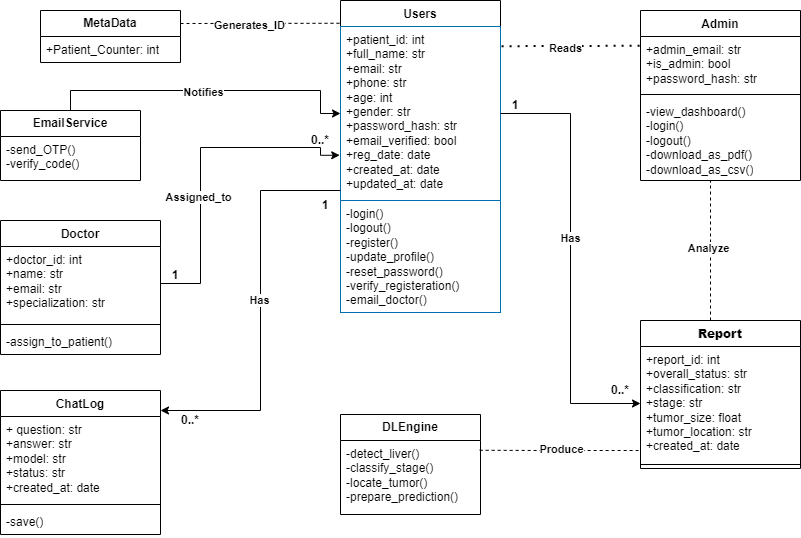

The diagram above was exported from draw.io. Its source (the exported page's mxGraphModel, read from the mxfile embedded in the PNG):
<mxGraphModel dx="1212" dy="722" grid="1" gridSize="10" guides="1" tooltips="1" connect="1" arrows="1" fold="1" page="1" pageScale="1" pageWidth="850" pageHeight="1100" math="0" shadow="0">
  <root>
    <mxCell id="0" />
    <mxCell id="1" parent="0" />
    <mxCell id="O_AZbsfjcrfXHtFbtVU6-1" parent="1" style="swimlane;fontStyle=1;align=center;verticalAlign=top;childLayout=stackLayout;horizontal=1;startSize=26;horizontalStack=0;resizeParent=1;resizeParentMax=0;resizeLast=0;collapsible=1;marginBottom=0;whiteSpace=wrap;html=1;" value="&lt;font style=&quot;color: light-dark(rgb(0, 0, 0), rgb(255, 255, 255));&quot;&gt;Users&lt;/font&gt;" vertex="1">
      <mxGeometry height="312" width="160" x="350" y="30" as="geometry" />
    </mxCell>
    <mxCell id="O_AZbsfjcrfXHtFbtVU6-2" parent="O_AZbsfjcrfXHtFbtVU6-1" style="text;align=left;verticalAlign=top;spacingLeft=4;spacingRight=4;overflow=hidden;rotatable=0;points=[[0,0.5],[1,0.5]];portConstraint=eastwest;whiteSpace=wrap;html=1;strokeColor=light-dark(#006EAF, #ffffff);" value="+patient_id: int&lt;div&gt;+full_name: str&lt;/div&gt;&lt;div&gt;+email: str&lt;/div&gt;&lt;div&gt;+phone: str&lt;/div&gt;&lt;div&gt;+age: int&lt;/div&gt;&lt;div&gt;+gender: str&lt;/div&gt;&lt;div&gt;+password_hash: str&lt;/div&gt;&lt;div&gt;+email_verified: bool&lt;/div&gt;&lt;div&gt;+reg_date: date&lt;/div&gt;&lt;div&gt;+created_at: date&lt;/div&gt;&lt;div&gt;+updated_at: date&lt;/div&gt;" vertex="1">
      <mxGeometry height="174" width="160" y="26" as="geometry" />
    </mxCell>
    <mxCell id="O_AZbsfjcrfXHtFbtVU6-4" parent="O_AZbsfjcrfXHtFbtVU6-1" style="text;align=left;verticalAlign=top;spacingLeft=4;spacingRight=4;overflow=hidden;rotatable=0;points=[[0,0.5],[1,0.5]];portConstraint=eastwest;whiteSpace=wrap;html=1;strokeColor=light-dark(#006EAF, #ffffff);" value="-login()&lt;div&gt;-logout()&lt;br&gt;&lt;div&gt;-register()&lt;/div&gt;&lt;div&gt;-update_profile()&lt;/div&gt;&lt;div&gt;-reset_password()&lt;/div&gt;&lt;div&gt;-verify_registeration()&lt;/div&gt;&lt;div&gt;-email_doctor()&lt;span style=&quot;white-space: pre;&quot;&gt;&#09;&lt;/span&gt;&lt;span style=&quot;white-space: pre;&quot;&gt;&#09;&lt;/span&gt;&lt;/div&gt;&lt;/div&gt;" vertex="1">
      <mxGeometry height="112" width="160" y="200" as="geometry" />
    </mxCell>
    <mxCell id="O_AZbsfjcrfXHtFbtVU6-9" parent="1" style="swimlane;fontStyle=0;childLayout=stackLayout;horizontal=1;startSize=26;horizontalStack=0;resizeParent=1;resizeParentMax=0;resizeLast=0;collapsible=1;marginBottom=0;whiteSpace=wrap;html=1;" value="&lt;b&gt;MetaData&lt;/b&gt;" vertex="1">
      <mxGeometry height="52" width="140" x="50" y="40" as="geometry" />
    </mxCell>
    <mxCell id="O_AZbsfjcrfXHtFbtVU6-10" parent="O_AZbsfjcrfXHtFbtVU6-9" style="text;strokeColor=none;fillColor=none;align=left;verticalAlign=top;spacingLeft=4;spacingRight=4;overflow=hidden;rotatable=0;points=[[0,0.5],[1,0.5]];portConstraint=eastwest;whiteSpace=wrap;html=1;" value="+Patient_Counter: int" vertex="1">
      <mxGeometry height="26" width="140" y="26" as="geometry" />
    </mxCell>
    <mxCell id="O_AZbsfjcrfXHtFbtVU6-14" parent="1" style="swimlane;fontStyle=1;align=center;verticalAlign=top;childLayout=stackLayout;horizontal=1;startSize=26;horizontalStack=0;resizeParent=1;resizeParentMax=0;resizeLast=0;collapsible=1;marginBottom=0;whiteSpace=wrap;html=1;" value="Admin" vertex="1">
      <mxGeometry height="170" width="160" x="650" y="40" as="geometry" />
    </mxCell>
    <mxCell id="O_AZbsfjcrfXHtFbtVU6-15" parent="O_AZbsfjcrfXHtFbtVU6-14" style="text;strokeColor=none;fillColor=none;align=left;verticalAlign=top;spacingLeft=4;spacingRight=4;overflow=hidden;rotatable=0;points=[[0,0.5],[1,0.5]];portConstraint=eastwest;whiteSpace=wrap;html=1;" value="+admin_email: str&lt;div&gt;+is_admin: bool&lt;/div&gt;&lt;div&gt;+password_hash: str&lt;/div&gt;" vertex="1">
      <mxGeometry height="54" width="160" y="26" as="geometry" />
    </mxCell>
    <mxCell id="O_AZbsfjcrfXHtFbtVU6-16" parent="O_AZbsfjcrfXHtFbtVU6-14" style="line;strokeWidth=1;fillColor=none;align=left;verticalAlign=middle;spacingTop=-1;spacingLeft=3;spacingRight=3;rotatable=0;labelPosition=right;points=[];portConstraint=eastwest;strokeColor=inherit;" value="" vertex="1">
      <mxGeometry height="8" width="160" y="80" as="geometry" />
    </mxCell>
    <mxCell id="O_AZbsfjcrfXHtFbtVU6-17" parent="O_AZbsfjcrfXHtFbtVU6-14" style="text;strokeColor=none;fillColor=none;align=left;verticalAlign=top;spacingLeft=4;spacingRight=4;overflow=hidden;rotatable=0;points=[[0,0.5],[1,0.5]];portConstraint=eastwest;whiteSpace=wrap;html=1;" value="-view_dashboard()&lt;div&gt;-login()&lt;/div&gt;&lt;div&gt;-logout()&lt;/div&gt;&lt;div&gt;-download_as_pdf()&lt;/div&gt;&lt;div&gt;-download_as_csv()&lt;/div&gt;" vertex="1">
      <mxGeometry height="82" width="160" y="88" as="geometry" />
    </mxCell>
    <mxCell id="O_AZbsfjcrfXHtFbtVU6-27" parent="1" style="swimlane;fontStyle=1;align=center;verticalAlign=top;childLayout=stackLayout;horizontal=1;startSize=26;horizontalStack=0;resizeParent=1;resizeParentMax=0;resizeLast=0;collapsible=1;marginBottom=0;whiteSpace=wrap;html=1;" value="&lt;b&gt;Report&lt;/b&gt;" vertex="1">
      <mxGeometry height="148" width="160" x="650" y="350" as="geometry" />
    </mxCell>
    <mxCell id="O_AZbsfjcrfXHtFbtVU6-28" parent="O_AZbsfjcrfXHtFbtVU6-27" style="text;strokeColor=none;fillColor=none;align=left;verticalAlign=top;spacingLeft=4;spacingRight=4;overflow=hidden;rotatable=0;points=[[0,0.5],[1,0.5]];portConstraint=eastwest;whiteSpace=wrap;html=1;" value="+report_id: int&lt;div&gt;+overall_status: str&lt;/div&gt;&lt;div&gt;+classification: str&lt;/div&gt;&lt;div&gt;+stage: str&lt;/div&gt;&lt;div&gt;+tumor_size: float&lt;/div&gt;&lt;div&gt;+tumor_location: str&lt;/div&gt;&lt;div&gt;+created_at: date&lt;/div&gt;" vertex="1">
      <mxGeometry height="114" width="160" y="26" as="geometry" />
    </mxCell>
    <mxCell id="O_AZbsfjcrfXHtFbtVU6-29" parent="O_AZbsfjcrfXHtFbtVU6-27" style="line;strokeWidth=1;fillColor=none;align=left;verticalAlign=middle;spacingTop=-1;spacingLeft=3;spacingRight=3;rotatable=0;labelPosition=right;points=[];portConstraint=eastwest;strokeColor=inherit;" value="" vertex="1">
      <mxGeometry height="8" width="160" y="140" as="geometry" />
    </mxCell>
    <mxCell id="O_AZbsfjcrfXHtFbtVU6-41" edge="1" parent="1" source="O_AZbsfjcrfXHtFbtVU6-36" style="edgeStyle=orthogonalEdgeStyle;rounded=0;orthogonalLoop=1;jettySize=auto;html=1;exitX=0.5;exitY=0;exitDx=0;exitDy=0;entryX=0;entryY=0.5;entryDx=0;entryDy=0;" target="O_AZbsfjcrfXHtFbtVU6-2">
      <mxGeometry relative="1" as="geometry">
        <Array as="points">
          <mxPoint x="80" y="120" />
          <mxPoint x="330" y="120" />
          <mxPoint x="330" y="143" />
        </Array>
      </mxGeometry>
    </mxCell>
    <mxCell id="O_AZbsfjcrfXHtFbtVU6-42" connectable="0" parent="O_AZbsfjcrfXHtFbtVU6-41" style="edgeLabel;html=1;align=center;verticalAlign=middle;resizable=0;points=[];" value="&lt;b&gt;Notifies&lt;/b&gt;" vertex="1">
      <mxGeometry relative="1" x="-0.0274" y="-1" as="geometry">
        <mxPoint as="offset" />
      </mxGeometry>
    </mxCell>
    <mxCell id="O_AZbsfjcrfXHtFbtVU6-36" parent="1" style="swimlane;fontStyle=0;childLayout=stackLayout;horizontal=1;startSize=26;horizontalStack=0;resizeParent=1;resizeParentMax=0;resizeLast=0;collapsible=1;marginBottom=0;whiteSpace=wrap;html=1;" value="&lt;b&gt;EmailService&lt;/b&gt;" vertex="1">
      <mxGeometry height="70" width="140" x="10" y="140" as="geometry" />
    </mxCell>
    <mxCell id="O_AZbsfjcrfXHtFbtVU6-37" parent="O_AZbsfjcrfXHtFbtVU6-36" style="text;strokeColor=none;fillColor=none;align=left;verticalAlign=top;spacingLeft=4;spacingRight=4;overflow=hidden;rotatable=0;points=[[0,0.5],[1,0.5]];portConstraint=eastwest;whiteSpace=wrap;html=1;" value="-send_OTP()&lt;div&gt;-verify_code()&lt;/div&gt;" vertex="1">
      <mxGeometry height="44" width="140" y="26" as="geometry" />
    </mxCell>
    <mxCell id="O_AZbsfjcrfXHtFbtVU6-47" parent="1" style="swimlane;fontStyle=1;align=center;verticalAlign=top;childLayout=stackLayout;horizontal=1;startSize=26;horizontalStack=0;resizeParent=1;resizeParentMax=0;resizeLast=0;collapsible=1;marginBottom=0;whiteSpace=wrap;html=1;" value="ChatLog" vertex="1">
      <mxGeometry height="144" width="160" x="10" y="420" as="geometry" />
    </mxCell>
    <mxCell id="O_AZbsfjcrfXHtFbtVU6-48" parent="O_AZbsfjcrfXHtFbtVU6-47" style="text;strokeColor=none;fillColor=none;align=left;verticalAlign=top;spacingLeft=4;spacingRight=4;overflow=hidden;rotatable=0;points=[[0,0.5],[1,0.5]];portConstraint=eastwest;whiteSpace=wrap;html=1;" value="+ question: str&lt;div&gt;+answer: str&lt;/div&gt;&lt;div&gt;+model: str&lt;/div&gt;&lt;div&gt;+status: str&lt;/div&gt;&lt;div&gt;+created_at: date&lt;/div&gt;" vertex="1">
      <mxGeometry height="84" width="160" y="26" as="geometry" />
    </mxCell>
    <mxCell id="O_AZbsfjcrfXHtFbtVU6-49" parent="O_AZbsfjcrfXHtFbtVU6-47" style="line;strokeWidth=1;fillColor=none;align=left;verticalAlign=middle;spacingTop=-1;spacingLeft=3;spacingRight=3;rotatable=0;labelPosition=right;points=[];portConstraint=eastwest;strokeColor=inherit;" value="" vertex="1">
      <mxGeometry height="8" width="160" y="110" as="geometry" />
    </mxCell>
    <mxCell id="O_AZbsfjcrfXHtFbtVU6-50" parent="O_AZbsfjcrfXHtFbtVU6-47" style="text;strokeColor=none;fillColor=none;align=left;verticalAlign=top;spacingLeft=4;spacingRight=4;overflow=hidden;rotatable=0;points=[[0,0.5],[1,0.5]];portConstraint=eastwest;whiteSpace=wrap;html=1;" value="-save()" vertex="1">
      <mxGeometry height="26" width="160" y="118" as="geometry" />
    </mxCell>
    <mxCell id="O_AZbsfjcrfXHtFbtVU6-57" edge="1" parent="1" source="O_AZbsfjcrfXHtFbtVU6-2" style="edgeStyle=orthogonalEdgeStyle;rounded=0;orthogonalLoop=1;jettySize=auto;html=1;">
      <mxGeometry relative="1" as="geometry">
        <Array as="points">
          <mxPoint x="270" y="220" />
          <mxPoint x="270" y="440" />
        </Array>
        <mxPoint x="170" y="440" as="targetPoint" />
      </mxGeometry>
    </mxCell>
    <mxCell id="O_AZbsfjcrfXHtFbtVU6-58" connectable="0" parent="O_AZbsfjcrfXHtFbtVU6-57" style="edgeLabel;html=1;align=center;verticalAlign=middle;resizable=0;points=[];" value="&lt;b&gt;Has&lt;/b&gt;" vertex="1">
      <mxGeometry relative="1" x="-0.0536" y="-2" as="geometry">
        <mxPoint as="offset" />
      </mxGeometry>
    </mxCell>
    <mxCell id="O_AZbsfjcrfXHtFbtVU6-62" edge="1" parent="1" source="O_AZbsfjcrfXHtFbtVU6-9" style="endArrow=none;dashed=1;html=1;rounded=0;exitX=1;exitY=0.25;exitDx=0;exitDy=0;entryX=0.005;entryY=0.073;entryDx=0;entryDy=0;entryPerimeter=0;" target="O_AZbsfjcrfXHtFbtVU6-1" value="">
      <mxGeometry height="50" relative="1" width="50" as="geometry">
        <Array as="points" />
        <mxPoint x="400" y="350" as="sourcePoint" />
        <mxPoint x="450" y="300" as="targetPoint" />
      </mxGeometry>
    </mxCell>
    <mxCell id="O_AZbsfjcrfXHtFbtVU6-63" connectable="0" parent="O_AZbsfjcrfXHtFbtVU6-62" style="edgeLabel;html=1;align=center;verticalAlign=middle;resizable=0;points=[];" value="&lt;b&gt;Generates_ID&lt;/b&gt;" vertex="1">
      <mxGeometry relative="1" x="-0.1569" y="-2" as="geometry">
        <mxPoint as="offset" />
      </mxGeometry>
    </mxCell>
    <mxCell id="O_AZbsfjcrfXHtFbtVU6-68" parent="1" style="swimlane;fontStyle=0;childLayout=stackLayout;horizontal=1;startSize=26;horizontalStack=0;resizeParent=1;resizeParentMax=0;resizeLast=0;collapsible=1;marginBottom=0;whiteSpace=wrap;html=1;" value="&lt;span style=&quot;font-weight: 700;&quot;&gt;DLEngine&lt;/span&gt;" vertex="1">
      <mxGeometry height="100" width="140" x="350" y="444" as="geometry" />
    </mxCell>
    <mxCell id="O_AZbsfjcrfXHtFbtVU6-69" parent="O_AZbsfjcrfXHtFbtVU6-68" style="text;strokeColor=none;fillColor=none;align=left;verticalAlign=top;spacingLeft=4;spacingRight=4;overflow=hidden;rotatable=0;points=[[0,0.5],[1,0.5]];portConstraint=eastwest;whiteSpace=wrap;html=1;" value="-detect_liver()&lt;div&gt;-classify_stage()&lt;/div&gt;&lt;div&gt;-locate_tumor()&lt;/div&gt;&lt;div&gt;-prepare_prediction()&lt;/div&gt;" vertex="1">
      <mxGeometry height="74" width="140" y="26" as="geometry" />
    </mxCell>
    <mxCell id="O_AZbsfjcrfXHtFbtVU6-72" edge="1" parent="1" source="O_AZbsfjcrfXHtFbtVU6-69" style="endArrow=none;dashed=1;html=1;rounded=0;exitX=0.994;exitY=0.132;exitDx=0;exitDy=0;exitPerimeter=0;" value="">
      <mxGeometry height="50" relative="1" width="50" as="geometry">
        <Array as="points">
          <mxPoint x="550" y="480" />
          <mxPoint x="580" y="480" />
          <mxPoint x="630" y="480" />
        </Array>
        <mxPoint x="428" y="480" as="sourcePoint" />
        <mxPoint x="648" y="480" as="targetPoint" />
      </mxGeometry>
    </mxCell>
    <mxCell id="O_AZbsfjcrfXHtFbtVU6-74" connectable="0" parent="O_AZbsfjcrfXHtFbtVU6-72" style="edgeLabel;html=1;align=center;verticalAlign=middle;resizable=0;points=[];" value="&lt;b&gt;Produce&lt;/b&gt;" vertex="1">
      <mxGeometry relative="1" x="-0.1382" y="2" as="geometry">
        <mxPoint x="13" as="offset" />
      </mxGeometry>
    </mxCell>
    <mxCell id="O_AZbsfjcrfXHtFbtVU6-77" parent="1" style="swimlane;fontStyle=1;align=center;verticalAlign=top;childLayout=stackLayout;horizontal=1;startSize=26;horizontalStack=0;resizeParent=1;resizeParentMax=0;resizeLast=0;collapsible=1;marginBottom=0;whiteSpace=wrap;html=1;" value="Doctor" vertex="1">
      <mxGeometry height="134" width="160" x="10" y="250" as="geometry" />
    </mxCell>
    <mxCell id="O_AZbsfjcrfXHtFbtVU6-78" parent="O_AZbsfjcrfXHtFbtVU6-77" style="text;strokeColor=none;fillColor=none;align=left;verticalAlign=top;spacingLeft=4;spacingRight=4;overflow=hidden;rotatable=0;points=[[0,0.5],[1,0.5]];portConstraint=eastwest;whiteSpace=wrap;html=1;" value="+doctor_id: int&lt;div&gt;+name: str&lt;/div&gt;&lt;div&gt;+email: str&lt;/div&gt;&lt;div&gt;+specialization: str&lt;/div&gt;" vertex="1">
      <mxGeometry height="74" width="160" y="26" as="geometry" />
    </mxCell>
    <mxCell id="O_AZbsfjcrfXHtFbtVU6-79" parent="O_AZbsfjcrfXHtFbtVU6-77" style="line;strokeWidth=1;fillColor=none;align=left;verticalAlign=middle;spacingTop=-1;spacingLeft=3;spacingRight=3;rotatable=0;labelPosition=right;points=[];portConstraint=eastwest;strokeColor=inherit;" value="" vertex="1">
      <mxGeometry height="8" width="160" y="100" as="geometry" />
    </mxCell>
    <mxCell id="O_AZbsfjcrfXHtFbtVU6-80" parent="O_AZbsfjcrfXHtFbtVU6-77" style="text;strokeColor=none;fillColor=none;align=left;verticalAlign=top;spacingLeft=4;spacingRight=4;overflow=hidden;rotatable=0;points=[[0,0.5],[1,0.5]];portConstraint=eastwest;whiteSpace=wrap;html=1;" value="-assign_to_patient()" vertex="1">
      <mxGeometry height="26" width="160" y="108" as="geometry" />
    </mxCell>
    <mxCell id="O_AZbsfjcrfXHtFbtVU6-83" edge="1" parent="1" source="O_AZbsfjcrfXHtFbtVU6-78" style="edgeStyle=orthogonalEdgeStyle;rounded=0;orthogonalLoop=1;jettySize=auto;html=1;exitX=1;exitY=0.5;exitDx=0;exitDy=0;entryX=-0.005;entryY=0.74;entryDx=0;entryDy=0;entryPerimeter=0;" target="O_AZbsfjcrfXHtFbtVU6-2">
      <mxGeometry relative="1" as="geometry">
        <Array as="points">
          <mxPoint x="210" y="313" />
          <mxPoint x="210" y="177" />
          <mxPoint x="330" y="177" />
          <mxPoint x="330" y="185" />
        </Array>
      </mxGeometry>
    </mxCell>
    <mxCell id="O_AZbsfjcrfXHtFbtVU6-84" connectable="0" parent="O_AZbsfjcrfXHtFbtVU6-83" style="edgeLabel;html=1;align=center;verticalAlign=middle;resizable=0;points=[];" value="&lt;b&gt;Assigned_to&lt;/b&gt;" vertex="1">
      <mxGeometry relative="1" x="-0.2147" y="3" as="geometry">
        <mxPoint as="offset" />
      </mxGeometry>
    </mxCell>
    <mxCell id="O_AZbsfjcrfXHtFbtVU6-85" edge="1" parent="1" source="O_AZbsfjcrfXHtFbtVU6-2" style="endArrow=none;dashed=1;html=1;dashPattern=1 3;strokeWidth=2;rounded=0;entryX=0;entryY=0.181;entryDx=0;entryDy=0;entryPerimeter=0;exitX=1.01;exitY=0.116;exitDx=0;exitDy=0;exitPerimeter=0;" target="O_AZbsfjcrfXHtFbtVU6-15" value="">
      <mxGeometry height="50" relative="1" width="50" as="geometry">
        <mxPoint x="400" y="300" as="sourcePoint" />
        <mxPoint x="450" y="250" as="targetPoint" />
      </mxGeometry>
    </mxCell>
    <mxCell id="O_AZbsfjcrfXHtFbtVU6-86" connectable="0" parent="O_AZbsfjcrfXHtFbtVU6-85" style="edgeLabel;html=1;align=center;verticalAlign=middle;resizable=0;points=[];" value="&lt;b&gt;Reads&lt;/b&gt;" vertex="1">
      <mxGeometry relative="1" x="-0.0865" y="-2" as="geometry">
        <mxPoint as="offset" />
      </mxGeometry>
    </mxCell>
    <mxCell id="O_AZbsfjcrfXHtFbtVU6-87" edge="1" parent="1" style="endArrow=none;dashed=1;html=1;rounded=0;" value="">
      <mxGeometry height="50" relative="1" width="50" as="geometry">
        <mxPoint x="720" y="350" as="sourcePoint" />
        <mxPoint x="720" y="210" as="targetPoint" />
      </mxGeometry>
    </mxCell>
    <mxCell id="O_AZbsfjcrfXHtFbtVU6-90" connectable="0" parent="O_AZbsfjcrfXHtFbtVU6-87" style="edgeLabel;html=1;align=center;verticalAlign=middle;resizable=0;points=[];" value="&lt;b&gt;Analyze&lt;/b&gt;" vertex="1">
      <mxGeometry relative="1" x="0.0371" y="3" as="geometry">
        <mxPoint as="offset" />
      </mxGeometry>
    </mxCell>
    <mxCell id="O_AZbsfjcrfXHtFbtVU6-92" parent="1" style="text;html=1;whiteSpace=wrap;strokeColor=none;fillColor=none;align=center;verticalAlign=middle;rounded=0;" value="&lt;b&gt;1&lt;/b&gt;" vertex="1">
      <mxGeometry height="10" width="10" x="180" y="300" as="geometry" />
    </mxCell>
    <mxCell id="O_AZbsfjcrfXHtFbtVU6-93" parent="1" style="text;html=1;whiteSpace=wrap;strokeColor=none;fillColor=none;align=center;verticalAlign=middle;rounded=0;" value="&lt;b&gt;0..*&lt;/b&gt;" vertex="1">
      <mxGeometry height="40" width="20" x="320" y="150" as="geometry" />
    </mxCell>
    <mxCell id="O_AZbsfjcrfXHtFbtVU6-97" parent="1" style="text;html=1;whiteSpace=wrap;strokeColor=none;fillColor=none;align=center;verticalAlign=middle;rounded=0;" value="&lt;b&gt;1&lt;/b&gt;" vertex="1">
      <mxGeometry height="10" width="10" x="330" y="230" as="geometry" />
    </mxCell>
    <mxCell id="O_AZbsfjcrfXHtFbtVU6-98" parent="1" style="text;html=1;whiteSpace=wrap;strokeColor=none;fillColor=none;align=center;verticalAlign=middle;rounded=0;" value="&lt;b&gt;0..*&lt;/b&gt;" vertex="1">
      <mxGeometry height="40" width="20" x="190" y="430" as="geometry" />
    </mxCell>
    <mxCell id="O_AZbsfjcrfXHtFbtVU6-99" edge="1" parent="1" source="O_AZbsfjcrfXHtFbtVU6-2" style="edgeStyle=orthogonalEdgeStyle;rounded=0;orthogonalLoop=1;jettySize=auto;html=1;entryX=0;entryY=0.5;entryDx=0;entryDy=0;" target="O_AZbsfjcrfXHtFbtVU6-28">
      <mxGeometry relative="1" as="geometry" />
    </mxCell>
    <mxCell id="O_AZbsfjcrfXHtFbtVU6-100" connectable="0" parent="O_AZbsfjcrfXHtFbtVU6-99" style="edgeLabel;html=1;align=center;verticalAlign=middle;resizable=0;points=[];" value="&lt;b&gt;Has&lt;/b&gt;" vertex="1">
      <mxGeometry relative="1" x="-0.0958" y="-1" as="geometry">
        <mxPoint as="offset" />
      </mxGeometry>
    </mxCell>
    <mxCell id="O_AZbsfjcrfXHtFbtVU6-101" parent="1" style="text;html=1;whiteSpace=wrap;strokeColor=none;fillColor=none;align=center;verticalAlign=middle;rounded=0;" value="&lt;b&gt;1&lt;/b&gt;" vertex="1">
      <mxGeometry height="10" width="10" x="520" y="130" as="geometry" />
    </mxCell>
    <mxCell id="O_AZbsfjcrfXHtFbtVU6-102" parent="1" style="text;html=1;whiteSpace=wrap;strokeColor=none;fillColor=none;align=center;verticalAlign=middle;rounded=0;" value="&lt;b&gt;0..*&lt;/b&gt;" vertex="1">
      <mxGeometry height="40" width="20" x="620" y="400" as="geometry" />
    </mxCell>
  </root>
</mxGraphModel>